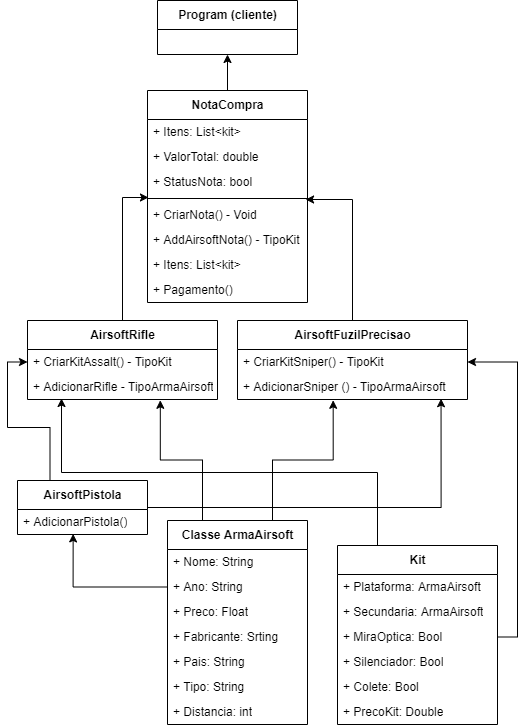

The diagram above was exported from draw.io. Its source (the exported page's mxGraphModel, read from the mxfile embedded in the PNG):
<mxGraphModel dx="868" dy="1651" grid="1" gridSize="10" guides="1" tooltips="1" connect="1" arrows="1" fold="1" page="1" pageScale="1" pageWidth="827" pageHeight="1169" math="0" shadow="0">
  <root>
    <mxCell id="3WDSNF0jidbf4ERDvVwN-0" />
    <mxCell id="3WDSNF0jidbf4ERDvVwN-1" parent="3WDSNF0jidbf4ERDvVwN-0" />
    <mxCell id="oT-ylxp1esCXURkEzeDk-18" style="edgeStyle=orthogonalEdgeStyle;rounded=0;orthogonalLoop=1;jettySize=auto;html=1;exitX=0.25;exitY=0;exitDx=0;exitDy=0;entryX=0.699;entryY=1.032;entryDx=0;entryDy=0;entryPerimeter=0;" parent="3WDSNF0jidbf4ERDvVwN-1" source="3WDSNF0jidbf4ERDvVwN-2" target="oT-ylxp1esCXURkEzeDk-15" edge="1">
      <mxGeometry relative="1" as="geometry" />
    </mxCell>
    <mxCell id="oT-ylxp1esCXURkEzeDk-19" style="edgeStyle=orthogonalEdgeStyle;rounded=0;orthogonalLoop=1;jettySize=auto;html=1;exitX=0.75;exitY=0;exitDx=0;exitDy=0;entryX=0.416;entryY=1.032;entryDx=0;entryDy=0;entryPerimeter=0;" parent="3WDSNF0jidbf4ERDvVwN-1" source="3WDSNF0jidbf4ERDvVwN-2" target="oT-ylxp1esCXURkEzeDk-16" edge="1">
      <mxGeometry relative="1" as="geometry" />
    </mxCell>
    <mxCell id="3WDSNF0jidbf4ERDvVwN-2" value="Classe ArmaAirsoft" style="swimlane;fontStyle=1;align=center;verticalAlign=middle;childLayout=stackLayout;horizontal=1;startSize=29;horizontalStack=0;resizeParent=1;resizeParentMax=0;resizeLast=0;collapsible=0;marginBottom=0;html=1;" parent="3WDSNF0jidbf4ERDvVwN-1" vertex="1">
      <mxGeometry x="230" y="360" width="140" height="204" as="geometry" />
    </mxCell>
    <mxCell id="3WDSNF0jidbf4ERDvVwN-4" value="+ Nome: String" style="text;html=1;strokeColor=none;fillColor=none;align=left;verticalAlign=middle;spacingLeft=4;spacingRight=4;overflow=hidden;rotatable=0;points=[[0,0.5],[1,0.5]];portConstraint=eastwest;" parent="3WDSNF0jidbf4ERDvVwN-2" vertex="1">
      <mxGeometry y="29" width="140" height="25" as="geometry" />
    </mxCell>
    <mxCell id="biRBjlSfZL-5100Ns3nI-4" value="+ Ano: String" style="text;html=1;strokeColor=none;fillColor=none;align=left;verticalAlign=middle;spacingLeft=4;spacingRight=4;overflow=hidden;rotatable=0;points=[[0,0.5],[1,0.5]];portConstraint=eastwest;" parent="3WDSNF0jidbf4ERDvVwN-2" vertex="1">
      <mxGeometry y="54" width="140" height="25" as="geometry" />
    </mxCell>
    <mxCell id="biRBjlSfZL-5100Ns3nI-7" value="+ Preco: Float" style="text;html=1;strokeColor=none;fillColor=none;align=left;verticalAlign=middle;spacingLeft=4;spacingRight=4;overflow=hidden;rotatable=0;points=[[0,0.5],[1,0.5]];portConstraint=eastwest;" parent="3WDSNF0jidbf4ERDvVwN-2" vertex="1">
      <mxGeometry y="79" width="140" height="25" as="geometry" />
    </mxCell>
    <mxCell id="biRBjlSfZL-5100Ns3nI-5" value="+ Fabricante: Srting" style="text;html=1;strokeColor=none;fillColor=none;align=left;verticalAlign=middle;spacingLeft=4;spacingRight=4;overflow=hidden;rotatable=0;points=[[0,0.5],[1,0.5]];portConstraint=eastwest;" parent="3WDSNF0jidbf4ERDvVwN-2" vertex="1">
      <mxGeometry y="104" width="140" height="25" as="geometry" />
    </mxCell>
    <mxCell id="biRBjlSfZL-5100Ns3nI-3" value="+ Pais: String" style="text;html=1;strokeColor=none;fillColor=none;align=left;verticalAlign=middle;spacingLeft=4;spacingRight=4;overflow=hidden;rotatable=0;points=[[0,0.5],[1,0.5]];portConstraint=eastwest;" parent="3WDSNF0jidbf4ERDvVwN-2" vertex="1">
      <mxGeometry y="129" width="140" height="25" as="geometry" />
    </mxCell>
    <mxCell id="biRBjlSfZL-5100Ns3nI-6" value="+ Tipo: String" style="text;html=1;strokeColor=none;fillColor=none;align=left;verticalAlign=middle;spacingLeft=4;spacingRight=4;overflow=hidden;rotatable=0;points=[[0,0.5],[1,0.5]];portConstraint=eastwest;" parent="3WDSNF0jidbf4ERDvVwN-2" vertex="1">
      <mxGeometry y="154" width="140" height="25" as="geometry" />
    </mxCell>
    <mxCell id="biRBjlSfZL-5100Ns3nI-2" value="+ Distancia: int" style="text;html=1;strokeColor=none;fillColor=none;align=left;verticalAlign=middle;spacingLeft=4;spacingRight=4;overflow=hidden;rotatable=0;points=[[0,0.5],[1,0.5]];portConstraint=eastwest;" parent="3WDSNF0jidbf4ERDvVwN-2" vertex="1">
      <mxGeometry y="179" width="140" height="25" as="geometry" />
    </mxCell>
    <mxCell id="oT-ylxp1esCXURkEzeDk-17" style="edgeStyle=orthogonalEdgeStyle;rounded=0;orthogonalLoop=1;jettySize=auto;html=1;exitX=0.25;exitY=0;exitDx=0;exitDy=0;entryX=0;entryY=0.5;entryDx=0;entryDy=0;" parent="3WDSNF0jidbf4ERDvVwN-1" source="oT-ylxp1esCXURkEzeDk-0" target="oT-ylxp1esCXURkEzeDk-10" edge="1">
      <mxGeometry relative="1" as="geometry" />
    </mxCell>
    <mxCell id="oT-ylxp1esCXURkEzeDk-22" style="edgeStyle=orthogonalEdgeStyle;rounded=0;orthogonalLoop=1;jettySize=auto;html=1;exitX=1;exitY=0.5;exitDx=0;exitDy=0;entryX=0.885;entryY=0.968;entryDx=0;entryDy=0;entryPerimeter=0;" parent="3WDSNF0jidbf4ERDvVwN-1" source="oT-ylxp1esCXURkEzeDk-0" target="oT-ylxp1esCXURkEzeDk-16" edge="1">
      <mxGeometry relative="1" as="geometry" />
    </mxCell>
    <mxCell id="oT-ylxp1esCXURkEzeDk-0" value="AirsoftPistola" style="swimlane;fontStyle=1;align=center;verticalAlign=middle;childLayout=stackLayout;horizontal=1;startSize=29;horizontalStack=0;resizeParent=1;resizeParentMax=0;resizeLast=0;collapsible=0;marginBottom=0;html=1;" parent="3WDSNF0jidbf4ERDvVwN-1" vertex="1">
      <mxGeometry x="80" y="320" width="130" height="54" as="geometry" />
    </mxCell>
    <mxCell id="oT-ylxp1esCXURkEzeDk-2" value="+ AdicionarPistola()" style="text;html=1;strokeColor=none;fillColor=none;align=left;verticalAlign=middle;spacingLeft=4;spacingRight=4;overflow=hidden;rotatable=0;points=[[0,0.5],[1,0.5]];portConstraint=eastwest;" parent="oT-ylxp1esCXURkEzeDk-0" vertex="1">
      <mxGeometry y="29" width="130" height="25" as="geometry" />
    </mxCell>
    <mxCell id="oT-ylxp1esCXURkEzeDk-7" style="edgeStyle=orthogonalEdgeStyle;rounded=0;orthogonalLoop=1;jettySize=auto;html=1;exitX=0;exitY=0.5;exitDx=0;exitDy=0;entryX=0.428;entryY=0.976;entryDx=0;entryDy=0;entryPerimeter=0;" parent="3WDSNF0jidbf4ERDvVwN-1" source="biRBjlSfZL-5100Ns3nI-4" target="oT-ylxp1esCXURkEzeDk-2" edge="1">
      <mxGeometry relative="1" as="geometry" />
    </mxCell>
    <mxCell id="pVJ7rvcdZbUjcxlSp_CM-0" style="edgeStyle=orthogonalEdgeStyle;rounded=0;orthogonalLoop=1;jettySize=auto;html=1;exitX=0.5;exitY=0;exitDx=0;exitDy=0;entryX=0.006;entryY=1.12;entryDx=0;entryDy=0;entryPerimeter=0;" parent="3WDSNF0jidbf4ERDvVwN-1" source="oT-ylxp1esCXURkEzeDk-8" target="oT-ylxp1esCXURkEzeDk-26" edge="1">
      <mxGeometry relative="1" as="geometry" />
    </mxCell>
    <mxCell id="oT-ylxp1esCXURkEzeDk-8" value="AirsoftRifle" style="swimlane;fontStyle=1;align=center;verticalAlign=middle;childLayout=stackLayout;horizontal=1;startSize=29;horizontalStack=0;resizeParent=1;resizeParentMax=0;resizeLast=0;collapsible=0;marginBottom=0;html=1;" parent="3WDSNF0jidbf4ERDvVwN-1" vertex="1">
      <mxGeometry x="90" y="160" width="190" height="79" as="geometry" />
    </mxCell>
    <mxCell id="oT-ylxp1esCXURkEzeDk-10" value="+ CriarKitAssalt() - TipoKit" style="text;html=1;strokeColor=none;fillColor=none;align=left;verticalAlign=middle;spacingLeft=4;spacingRight=4;overflow=hidden;rotatable=0;points=[[0,0.5],[1,0.5]];portConstraint=eastwest;" parent="oT-ylxp1esCXURkEzeDk-8" vertex="1">
      <mxGeometry y="29" width="190" height="25" as="geometry" />
    </mxCell>
    <mxCell id="oT-ylxp1esCXURkEzeDk-15" value="+ AdicionarRifle - TipoArmaAirsoft" style="text;html=1;strokeColor=none;fillColor=none;align=left;verticalAlign=middle;spacingLeft=4;spacingRight=4;overflow=hidden;rotatable=0;points=[[0,0.5],[1,0.5]];portConstraint=eastwest;" parent="oT-ylxp1esCXURkEzeDk-8" vertex="1">
      <mxGeometry y="54" width="190" height="25" as="geometry" />
    </mxCell>
    <mxCell id="pVJ7rvcdZbUjcxlSp_CM-1" style="edgeStyle=orthogonalEdgeStyle;rounded=0;orthogonalLoop=1;jettySize=auto;html=1;exitX=0.5;exitY=0;exitDx=0;exitDy=0;entryX=0.988;entryY=1.2;entryDx=0;entryDy=0;entryPerimeter=0;" parent="3WDSNF0jidbf4ERDvVwN-1" source="oT-ylxp1esCXURkEzeDk-12" target="oT-ylxp1esCXURkEzeDk-26" edge="1">
      <mxGeometry relative="1" as="geometry" />
    </mxCell>
    <mxCell id="oT-ylxp1esCXURkEzeDk-12" value="AirsoftFuzilPrecisao" style="swimlane;fontStyle=1;align=center;verticalAlign=middle;childLayout=stackLayout;horizontal=1;startSize=29;horizontalStack=0;resizeParent=1;resizeParentMax=0;resizeLast=0;collapsible=0;marginBottom=0;html=1;" parent="3WDSNF0jidbf4ERDvVwN-1" vertex="1">
      <mxGeometry x="300" y="160" width="230" height="79" as="geometry" />
    </mxCell>
    <mxCell id="oT-ylxp1esCXURkEzeDk-14" value="+ CriarKitSniper() - TipoKit" style="text;html=1;strokeColor=none;fillColor=none;align=left;verticalAlign=middle;spacingLeft=4;spacingRight=4;overflow=hidden;rotatable=0;points=[[0,0.5],[1,0.5]];portConstraint=eastwest;" parent="oT-ylxp1esCXURkEzeDk-12" vertex="1">
      <mxGeometry y="29" width="230" height="25" as="geometry" />
    </mxCell>
    <mxCell id="oT-ylxp1esCXURkEzeDk-16" value="+ AdicionarSniper () - TipoArmaAirsoft" style="text;html=1;strokeColor=none;fillColor=none;align=left;verticalAlign=middle;spacingLeft=4;spacingRight=4;overflow=hidden;rotatable=0;points=[[0,0.5],[1,0.5]];portConstraint=eastwest;" parent="oT-ylxp1esCXURkEzeDk-12" vertex="1">
      <mxGeometry y="54" width="230" height="25" as="geometry" />
    </mxCell>
    <mxCell id="eyJ18dezwHcSmDecuyLI-0" style="edgeStyle=orthogonalEdgeStyle;rounded=0;orthogonalLoop=1;jettySize=auto;html=1;exitX=0.5;exitY=0;exitDx=0;exitDy=0;entryX=0.5;entryY=1;entryDx=0;entryDy=0;" parent="3WDSNF0jidbf4ERDvVwN-1" source="oT-ylxp1esCXURkEzeDk-23" target="oT-ylxp1esCXURkEzeDk-33" edge="1">
      <mxGeometry relative="1" as="geometry" />
    </mxCell>
    <mxCell id="oT-ylxp1esCXURkEzeDk-23" value="NotaCompra" style="swimlane;fontStyle=1;align=center;verticalAlign=middle;childLayout=stackLayout;horizontal=1;startSize=29;horizontalStack=0;resizeParent=1;resizeParentMax=0;resizeLast=0;collapsible=0;marginBottom=0;html=1;" parent="3WDSNF0jidbf4ERDvVwN-1" vertex="1">
      <mxGeometry x="210" y="-70" width="160" height="212" as="geometry" />
    </mxCell>
    <mxCell id="oT-ylxp1esCXURkEzeDk-25" value="+ Itens: List&amp;lt;kit&amp;gt;" style="text;html=1;strokeColor=none;fillColor=none;align=left;verticalAlign=middle;spacingLeft=4;spacingRight=4;overflow=hidden;rotatable=0;points=[[0,0.5],[1,0.5]];portConstraint=eastwest;" parent="oT-ylxp1esCXURkEzeDk-23" vertex="1">
      <mxGeometry y="29" width="160" height="25" as="geometry" />
    </mxCell>
    <mxCell id="YNoz4cwOuHmWt6sJjbLU-0" value="+ ValorTotal: double" style="text;html=1;strokeColor=none;fillColor=none;align=left;verticalAlign=middle;spacingLeft=4;spacingRight=4;overflow=hidden;rotatable=0;points=[[0,0.5],[1,0.5]];portConstraint=eastwest;" parent="oT-ylxp1esCXURkEzeDk-23" vertex="1">
      <mxGeometry y="54" width="160" height="25" as="geometry" />
    </mxCell>
    <mxCell id="oT-ylxp1esCXURkEzeDk-26" value="+ StatusNota: bool" style="text;html=1;strokeColor=none;fillColor=none;align=left;verticalAlign=middle;spacingLeft=4;spacingRight=4;overflow=hidden;rotatable=0;points=[[0,0.5],[1,0.5]];portConstraint=eastwest;" parent="oT-ylxp1esCXURkEzeDk-23" vertex="1">
      <mxGeometry y="79" width="160" height="25" as="geometry" />
    </mxCell>
    <mxCell id="oT-ylxp1esCXURkEzeDk-30" value="" style="line;strokeWidth=1;fillColor=none;align=left;verticalAlign=middle;spacingTop=-1;spacingLeft=3;spacingRight=3;rotatable=0;labelPosition=right;points=[];portConstraint=eastwest;" parent="oT-ylxp1esCXURkEzeDk-23" vertex="1">
      <mxGeometry y="104" width="160" height="8" as="geometry" />
    </mxCell>
    <mxCell id="oT-ylxp1esCXURkEzeDk-28" value="+ CriarNota() - Void" style="text;html=1;strokeColor=none;fillColor=none;align=left;verticalAlign=middle;spacingLeft=4;spacingRight=4;overflow=hidden;rotatable=0;points=[[0,0.5],[1,0.5]];portConstraint=eastwest;" parent="oT-ylxp1esCXURkEzeDk-23" vertex="1">
      <mxGeometry y="112" width="160" height="25" as="geometry" />
    </mxCell>
    <mxCell id="oT-ylxp1esCXURkEzeDk-29" value="+ AddAirsoftNota() - TipoKit" style="text;html=1;strokeColor=none;fillColor=none;align=left;verticalAlign=middle;spacingLeft=4;spacingRight=4;overflow=hidden;rotatable=0;points=[[0,0.5],[1,0.5]];portConstraint=eastwest;" parent="oT-ylxp1esCXURkEzeDk-23" vertex="1">
      <mxGeometry y="137" width="160" height="25" as="geometry" />
    </mxCell>
    <mxCell id="oT-ylxp1esCXURkEzeDk-27" value="+ Itens: List&amp;lt;kit&amp;gt;" style="text;html=1;strokeColor=none;fillColor=none;align=left;verticalAlign=middle;spacingLeft=4;spacingRight=4;overflow=hidden;rotatable=0;points=[[0,0.5],[1,0.5]];portConstraint=eastwest;" parent="oT-ylxp1esCXURkEzeDk-23" vertex="1">
      <mxGeometry y="162" width="160" height="25" as="geometry" />
    </mxCell>
    <mxCell id="YNoz4cwOuHmWt6sJjbLU-1" value="+ Pagamento()" style="text;html=1;strokeColor=none;fillColor=none;align=left;verticalAlign=middle;spacingLeft=4;spacingRight=4;overflow=hidden;rotatable=0;points=[[0,0.5],[1,0.5]];portConstraint=eastwest;" parent="oT-ylxp1esCXURkEzeDk-23" vertex="1">
      <mxGeometry y="187" width="160" height="25" as="geometry" />
    </mxCell>
    <mxCell id="oT-ylxp1esCXURkEzeDk-33" value="Program (cliente)" style="swimlane;fontStyle=1;align=center;verticalAlign=middle;childLayout=stackLayout;horizontal=1;startSize=29;horizontalStack=0;resizeParent=1;resizeParentMax=0;resizeLast=0;collapsible=0;marginBottom=0;html=1;" parent="3WDSNF0jidbf4ERDvVwN-1" vertex="1">
      <mxGeometry x="220" y="-160" width="140" height="54" as="geometry" />
    </mxCell>
    <mxCell id="AcqElZG4G3a51L72QiTT-10" style="edgeStyle=orthogonalEdgeStyle;rounded=0;orthogonalLoop=1;jettySize=auto;html=1;exitX=0.25;exitY=0;exitDx=0;exitDy=0;entryX=0.179;entryY=0.96;entryDx=0;entryDy=0;entryPerimeter=0;" edge="1" parent="3WDSNF0jidbf4ERDvVwN-1" source="AcqElZG4G3a51L72QiTT-0" target="oT-ylxp1esCXURkEzeDk-15">
      <mxGeometry relative="1" as="geometry" />
    </mxCell>
    <mxCell id="AcqElZG4G3a51L72QiTT-0" value="Kit" style="swimlane;fontStyle=1;align=center;verticalAlign=middle;childLayout=stackLayout;horizontal=1;startSize=29;horizontalStack=0;resizeParent=1;resizeParentMax=0;resizeLast=0;collapsible=0;marginBottom=0;html=1;" vertex="1" parent="3WDSNF0jidbf4ERDvVwN-1">
      <mxGeometry x="400" y="385" width="160" height="179" as="geometry" />
    </mxCell>
    <mxCell id="AcqElZG4G3a51L72QiTT-2" value="+ Plataforma: ArmaAirsoft" style="text;html=1;strokeColor=none;fillColor=none;align=left;verticalAlign=middle;spacingLeft=4;spacingRight=4;overflow=hidden;rotatable=0;points=[[0,0.5],[1,0.5]];portConstraint=eastwest;" vertex="1" parent="AcqElZG4G3a51L72QiTT-0">
      <mxGeometry y="29" width="160" height="25" as="geometry" />
    </mxCell>
    <mxCell id="AcqElZG4G3a51L72QiTT-3" value="+ Secundaria: ArmaAirsoft" style="text;html=1;strokeColor=none;fillColor=none;align=left;verticalAlign=middle;spacingLeft=4;spacingRight=4;overflow=hidden;rotatable=0;points=[[0,0.5],[1,0.5]];portConstraint=eastwest;" vertex="1" parent="AcqElZG4G3a51L72QiTT-0">
      <mxGeometry y="54" width="160" height="25" as="geometry" />
    </mxCell>
    <mxCell id="AcqElZG4G3a51L72QiTT-5" value="+ MiraOptica: Bool" style="text;html=1;strokeColor=none;fillColor=none;align=left;verticalAlign=middle;spacingLeft=4;spacingRight=4;overflow=hidden;rotatable=0;points=[[0,0.5],[1,0.5]];portConstraint=eastwest;" vertex="1" parent="AcqElZG4G3a51L72QiTT-0">
      <mxGeometry y="79" width="160" height="25" as="geometry" />
    </mxCell>
    <mxCell id="AcqElZG4G3a51L72QiTT-6" value="+ Silenciador: Bool" style="text;html=1;strokeColor=none;fillColor=none;align=left;verticalAlign=middle;spacingLeft=4;spacingRight=4;overflow=hidden;rotatable=0;points=[[0,0.5],[1,0.5]];portConstraint=eastwest;" vertex="1" parent="AcqElZG4G3a51L72QiTT-0">
      <mxGeometry y="104" width="160" height="25" as="geometry" />
    </mxCell>
    <mxCell id="AcqElZG4G3a51L72QiTT-4" value="+ Colete: Bool" style="text;html=1;strokeColor=none;fillColor=none;align=left;verticalAlign=middle;spacingLeft=4;spacingRight=4;overflow=hidden;rotatable=0;points=[[0,0.5],[1,0.5]];portConstraint=eastwest;" vertex="1" parent="AcqElZG4G3a51L72QiTT-0">
      <mxGeometry y="129" width="160" height="25" as="geometry" />
    </mxCell>
    <mxCell id="AcqElZG4G3a51L72QiTT-7" value="+ PrecoKit: Double" style="text;html=1;strokeColor=none;fillColor=none;align=left;verticalAlign=middle;spacingLeft=4;spacingRight=4;overflow=hidden;rotatable=0;points=[[0,0.5],[1,0.5]];portConstraint=eastwest;" vertex="1" parent="AcqElZG4G3a51L72QiTT-0">
      <mxGeometry y="154" width="160" height="25" as="geometry" />
    </mxCell>
    <mxCell id="AcqElZG4G3a51L72QiTT-9" style="edgeStyle=orthogonalEdgeStyle;rounded=0;orthogonalLoop=1;jettySize=auto;html=1;exitX=1;exitY=0.5;exitDx=0;exitDy=0;entryX=1;entryY=0.5;entryDx=0;entryDy=0;" edge="1" parent="3WDSNF0jidbf4ERDvVwN-1" source="AcqElZG4G3a51L72QiTT-5" target="oT-ylxp1esCXURkEzeDk-14">
      <mxGeometry relative="1" as="geometry" />
    </mxCell>
  </root>
</mxGraphModel>